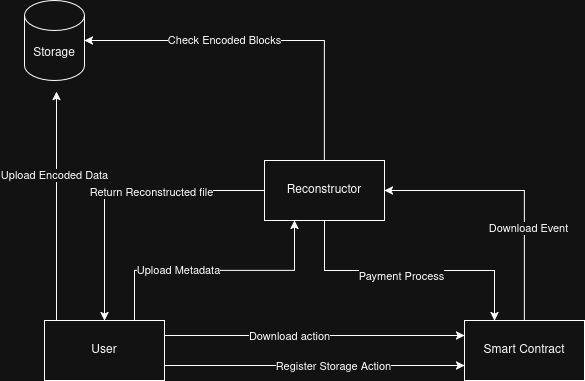

The diagram above was exported from draw.io. Its source (the exported page's mxGraphModel, read from the mxfile embedded in the PNG):
<mxGraphModel dx="790" dy="487" grid="1" gridSize="10" guides="1" tooltips="1" connect="1" arrows="1" fold="1" page="1" pageScale="1" pageWidth="827" pageHeight="1169" math="0" shadow="0">
  <root>
    <mxCell id="0" />
    <mxCell id="1" parent="0" />
    <mxCell id="eBr-dGuCYHfz1ZlwnucD-7" edge="1" parent="1" source="eBr-dGuCYHfz1ZlwnucD-1" style="edgeStyle=orthogonalEdgeStyle;rounded=0;orthogonalLoop=1;jettySize=auto;html=1;exitX=1;exitY=0.75;exitDx=0;exitDy=0;entryX=0;entryY=0.75;entryDx=0;entryDy=0;" target="eBr-dGuCYHfz1ZlwnucD-2">
      <mxGeometry relative="1" as="geometry" />
    </mxCell>
    <mxCell id="eBr-dGuCYHfz1ZlwnucD-8" connectable="0" parent="eBr-dGuCYHfz1ZlwnucD-7" style="edgeLabel;html=1;align=center;verticalAlign=middle;resizable=0;points=[];" value="Register Storage Action" vertex="1">
      <mxGeometry relative="1" x="0.12" as="geometry">
        <mxPoint as="offset" />
      </mxGeometry>
    </mxCell>
    <mxCell id="eBr-dGuCYHfz1ZlwnucD-9" edge="1" parent="1" source="eBr-dGuCYHfz1ZlwnucD-1" style="edgeStyle=orthogonalEdgeStyle;rounded=0;orthogonalLoop=1;jettySize=auto;html=1;exitX=1;exitY=0.25;exitDx=0;exitDy=0;entryX=0;entryY=0.25;entryDx=0;entryDy=0;" target="eBr-dGuCYHfz1ZlwnucD-2">
      <mxGeometry relative="1" as="geometry" />
    </mxCell>
    <mxCell id="eBr-dGuCYHfz1ZlwnucD-10" connectable="0" parent="eBr-dGuCYHfz1ZlwnucD-9" style="edgeLabel;html=1;align=center;verticalAlign=middle;resizable=0;points=[];" value="Download action" vertex="1">
      <mxGeometry relative="1" x="-0.1733" as="geometry">
        <mxPoint as="offset" />
      </mxGeometry>
    </mxCell>
    <mxCell id="eBr-dGuCYHfz1ZlwnucD-19" edge="1" parent="1" source="eBr-dGuCYHfz1ZlwnucD-1" style="edgeStyle=orthogonalEdgeStyle;rounded=0;orthogonalLoop=1;jettySize=auto;html=1;exitX=0.75;exitY=0;exitDx=0;exitDy=0;entryX=0.25;entryY=1;entryDx=0;entryDy=0;" target="eBr-dGuCYHfz1ZlwnucD-3">
      <mxGeometry relative="1" as="geometry" />
    </mxCell>
    <mxCell id="eBr-dGuCYHfz1ZlwnucD-20" connectable="0" parent="eBr-dGuCYHfz1ZlwnucD-19" style="edgeLabel;html=1;align=center;verticalAlign=middle;resizable=0;points=[];" value="Upload Metadata" vertex="1">
      <mxGeometry relative="1" x="-0.2846" y="1" as="geometry">
        <mxPoint as="offset" />
      </mxGeometry>
    </mxCell>
    <mxCell id="eBr-dGuCYHfz1ZlwnucD-21" edge="1" parent="1" source="eBr-dGuCYHfz1ZlwnucD-1" style="edgeStyle=orthogonalEdgeStyle;rounded=0;orthogonalLoop=1;jettySize=auto;html=1;exitX=0.1;exitY=0.067;exitDx=0;exitDy=0;entryX=0.4;entryY=1.017;entryDx=0;entryDy=0;exitPerimeter=0;entryPerimeter=0;">
      <mxGeometry relative="1" as="geometry">
        <mxPoint x="92" y="181.01999999999998" as="targetPoint" />
      </mxGeometry>
    </mxCell>
    <mxCell id="eBr-dGuCYHfz1ZlwnucD-22" connectable="0" parent="eBr-dGuCYHfz1ZlwnucD-21" style="edgeLabel;html=1;align=center;verticalAlign=middle;resizable=0;points=[];" value="Upload Encoded Data" vertex="1">
      <mxGeometry relative="1" x="0.2907" y="3" as="geometry">
        <mxPoint as="offset" />
      </mxGeometry>
    </mxCell>
    <mxCell id="eBr-dGuCYHfz1ZlwnucD-1" parent="1" style="rounded=0;whiteSpace=wrap;html=1;" value="User" vertex="1">
      <mxGeometry height="60" width="120" x="80" y="410" as="geometry" />
    </mxCell>
    <mxCell id="eBr-dGuCYHfz1ZlwnucD-11" edge="1" parent="1" source="eBr-dGuCYHfz1ZlwnucD-2" style="edgeStyle=orthogonalEdgeStyle;rounded=0;orthogonalLoop=1;jettySize=auto;html=1;exitX=0.5;exitY=0;exitDx=0;exitDy=0;entryX=1;entryY=0.5;entryDx=0;entryDy=0;" target="eBr-dGuCYHfz1ZlwnucD-3">
      <mxGeometry relative="1" as="geometry" />
    </mxCell>
    <mxCell id="eBr-dGuCYHfz1ZlwnucD-12" connectable="0" parent="eBr-dGuCYHfz1ZlwnucD-11" style="edgeLabel;html=1;align=center;verticalAlign=middle;resizable=0;points=[];" value="Download Event" vertex="1">
      <mxGeometry relative="1" x="-0.3111" y="-3" as="geometry">
        <mxPoint as="offset" />
      </mxGeometry>
    </mxCell>
    <mxCell id="eBr-dGuCYHfz1ZlwnucD-2" parent="1" style="rounded=0;whiteSpace=wrap;html=1;" value="Smart Contract" vertex="1">
      <mxGeometry height="60" width="120" x="500" y="410" as="geometry" />
    </mxCell>
    <mxCell id="eBr-dGuCYHfz1ZlwnucD-13" edge="1" parent="1" source="eBr-dGuCYHfz1ZlwnucD-3" style="edgeStyle=orthogonalEdgeStyle;rounded=0;orthogonalLoop=1;jettySize=auto;html=1;exitX=0.5;exitY=0;exitDx=0;exitDy=0;entryX=1;entryY=0.5;entryDx=0;entryDy=0;entryPerimeter=0;" target="eBr-dGuCYHfz1ZlwnucD-24">
      <mxGeometry relative="1" as="geometry">
        <mxPoint x="164" y="150" as="targetPoint" />
      </mxGeometry>
    </mxCell>
    <mxCell id="eBr-dGuCYHfz1ZlwnucD-14" connectable="0" parent="eBr-dGuCYHfz1ZlwnucD-13" style="edgeLabel;html=1;align=center;verticalAlign=middle;resizable=0;points=[];" value="Check Encoded Blocks" vertex="1">
      <mxGeometry relative="1" x="0.2258" y="-1" as="geometry">
        <mxPoint as="offset" />
      </mxGeometry>
    </mxCell>
    <mxCell id="eBr-dGuCYHfz1ZlwnucD-15" edge="1" parent="1" source="eBr-dGuCYHfz1ZlwnucD-3" style="edgeStyle=orthogonalEdgeStyle;rounded=0;orthogonalLoop=1;jettySize=auto;html=1;exitX=0;exitY=0.5;exitDx=0;exitDy=0;" target="eBr-dGuCYHfz1ZlwnucD-1">
      <mxGeometry relative="1" as="geometry" />
    </mxCell>
    <mxCell id="eBr-dGuCYHfz1ZlwnucD-16" connectable="0" parent="eBr-dGuCYHfz1ZlwnucD-15" style="edgeLabel;html=1;align=center;verticalAlign=middle;resizable=0;points=[];" value="Return Reconstructed file" vertex="1">
      <mxGeometry relative="1" x="-0.2138" y="1" as="geometry">
        <mxPoint as="offset" />
      </mxGeometry>
    </mxCell>
    <mxCell id="eBr-dGuCYHfz1ZlwnucD-17" edge="1" parent="1" source="eBr-dGuCYHfz1ZlwnucD-3" style="edgeStyle=orthogonalEdgeStyle;rounded=0;orthogonalLoop=1;jettySize=auto;html=1;exitX=0.5;exitY=1;exitDx=0;exitDy=0;entryX=0.25;entryY=0;entryDx=0;entryDy=0;" target="eBr-dGuCYHfz1ZlwnucD-2">
      <mxGeometry relative="1" as="geometry" />
    </mxCell>
    <mxCell id="eBr-dGuCYHfz1ZlwnucD-18" connectable="0" parent="eBr-dGuCYHfz1ZlwnucD-17" style="edgeLabel;html=1;align=center;verticalAlign=middle;resizable=0;points=[];" value="Payment Process" vertex="1">
      <mxGeometry relative="1" x="-0.0667" y="-5" as="geometry">
        <mxPoint as="offset" />
      </mxGeometry>
    </mxCell>
    <mxCell id="eBr-dGuCYHfz1ZlwnucD-3" parent="1" style="rounded=0;whiteSpace=wrap;html=1;" value="Reconstructor" vertex="1">
      <mxGeometry height="60" width="120" x="300" y="250" as="geometry" />
    </mxCell>
    <mxCell id="eBr-dGuCYHfz1ZlwnucD-24" parent="1" style="shape=cylinder3;whiteSpace=wrap;html=1;boundedLbl=1;backgroundOutline=1;size=15;" value="Storage" vertex="1">
      <mxGeometry height="80" width="60" x="60" y="90" as="geometry" />
    </mxCell>
  </root>
</mxGraphModel>